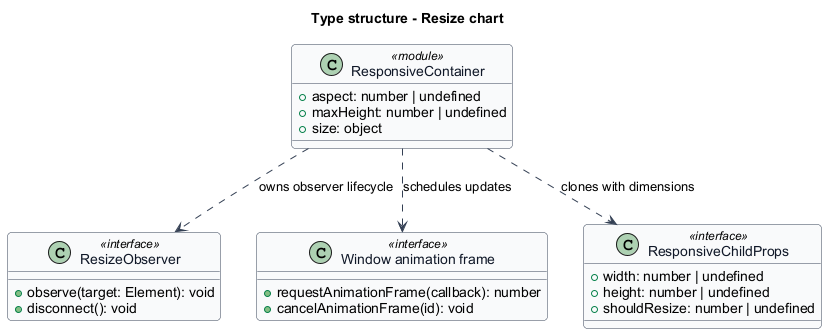

The diagram above was rendered by PlantUML. Its source (embedded in the PNG):
@startuml
skinparam backgroundColor #FFFFFF
skinparam shadowing false
skinparam roundcorner 8
skinparam defaultFontName Arial
skinparam ArrowColor #344054
skinparam class {
 BorderColor #344054
 FontColor #101828
 BackgroundColor #F9FAFB
}
title Type structure - Resize chart
class "ResponsiveContainer" as container <<module>> {
 +aspect: number | undefined
 +maxHeight: number | undefined
 +size: object
}
class "ResizeObserver" as observer <<interface>> {
 +observe(target: Element): void
 +disconnect(): void
}
class "Window animation frame" as frame <<interface>> {
 +requestAnimationFrame(callback): number
 +cancelAnimationFrame(id): void
}
class "ResponsiveChildProps" as child <<interface>> {
 +width: number | undefined
 +height: number | undefined
 +shouldResize: number | undefined
}
container ..> observer : owns observer lifecycle
container ..> frame : schedules updates
container ..> child : clones with dimensions
@enduml